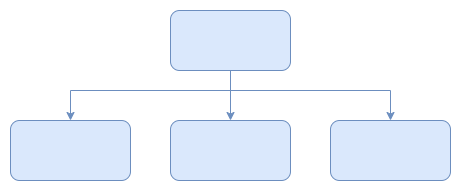

The diagram above was exported from draw.io. Its source (the exported page's mxGraphModel, read from the mxfile embedded in the PNG):
<mxGraphModel dx="1562" dy="822" grid="1" gridSize="10" guides="1" tooltips="1" connect="1" arrows="1" fold="1" page="1" pageScale="1" pageWidth="827" pageHeight="1169" math="0" shadow="0">
  <root>
    <mxCell id="0" />
    <mxCell id="1" parent="0" />
    <mxCell id="qXeQ1G9TRbicdIprC_gm-3" style="edgeStyle=orthogonalEdgeStyle;rounded=0;orthogonalLoop=1;jettySize=auto;html=1;entryX=0.5;entryY=0;entryDx=0;entryDy=0;strokeColor=#6c8ebf;strokeWidth=1;" edge="1" parent="1" source="qXeQ1G9TRbicdIprC_gm-1" target="qXeQ1G9TRbicdIprC_gm-2">
      <mxGeometry relative="1" as="geometry" />
    </mxCell>
    <mxCell id="qXeQ1G9TRbicdIprC_gm-14" style="edgeStyle=orthogonalEdgeStyle;rounded=0;orthogonalLoop=1;jettySize=auto;html=1;strokeWidth=1;strokeColor=#6C8EBF;" edge="1" parent="1" source="qXeQ1G9TRbicdIprC_gm-1" target="qXeQ1G9TRbicdIprC_gm-10">
      <mxGeometry relative="1" as="geometry">
        <Array as="points">
          <mxPoint x="360" y="250" />
          <mxPoint x="520" y="250" />
        </Array>
      </mxGeometry>
    </mxCell>
    <mxCell id="qXeQ1G9TRbicdIprC_gm-15" style="edgeStyle=orthogonalEdgeStyle;rounded=0;orthogonalLoop=1;jettySize=auto;html=1;entryX=0.5;entryY=0;entryDx=0;entryDy=0;strokeWidth=1;strokeColor=#6C8EBF;" edge="1" parent="1" source="qXeQ1G9TRbicdIprC_gm-1" target="qXeQ1G9TRbicdIprC_gm-11">
      <mxGeometry relative="1" as="geometry">
        <Array as="points">
          <mxPoint x="360" y="250" />
          <mxPoint x="200" y="250" />
        </Array>
      </mxGeometry>
    </mxCell>
    <mxCell id="qXeQ1G9TRbicdIprC_gm-1" value="" style="rounded=1;whiteSpace=wrap;html=1;fillColor=#dae8fc;strokeColor=#6c8ebf;" vertex="1" parent="1">
      <mxGeometry x="300" y="170" width="120" height="60" as="geometry" />
    </mxCell>
    <mxCell id="qXeQ1G9TRbicdIprC_gm-2" value="" style="rounded=1;whiteSpace=wrap;html=1;fillColor=#dae8fc;strokeColor=#6c8ebf;" vertex="1" parent="1">
      <mxGeometry x="300" y="280" width="120" height="60" as="geometry" />
    </mxCell>
    <mxCell id="qXeQ1G9TRbicdIprC_gm-10" value="" style="rounded=1;whiteSpace=wrap;html=1;fillColor=#dae8fc;strokeColor=#6c8ebf;" vertex="1" parent="1">
      <mxGeometry x="460" y="280" width="120" height="60" as="geometry" />
    </mxCell>
    <mxCell id="qXeQ1G9TRbicdIprC_gm-11" value="" style="rounded=1;whiteSpace=wrap;html=1;fillColor=#dae8fc;strokeColor=#6c8ebf;" vertex="1" parent="1">
      <mxGeometry x="140" y="280" width="120" height="60" as="geometry" />
    </mxCell>
  </root>
</mxGraphModel>